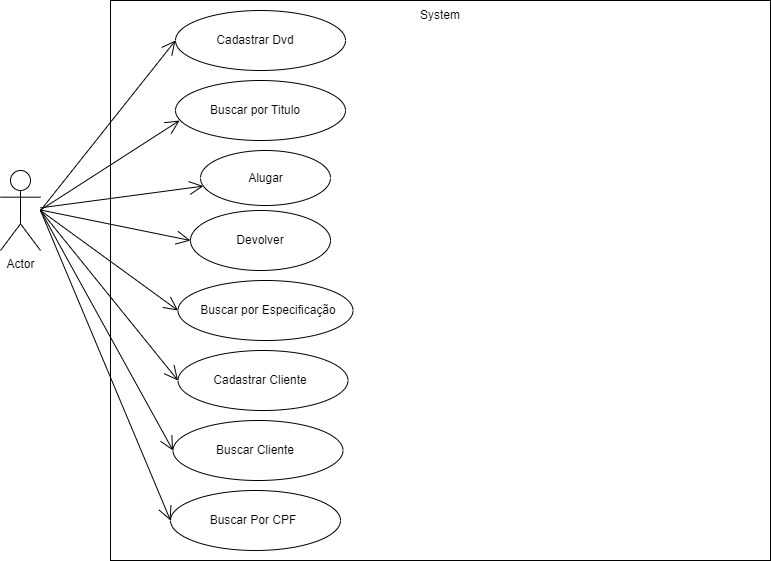

The diagram above was exported from draw.io. Its source (the exported page's mxGraphModel, read from the mxfile embedded in the PNG):
<mxGraphModel dx="828" dy="1621" grid="1" gridSize="10" guides="1" tooltips="1" connect="1" arrows="1" fold="1" page="1" pageScale="1" pageWidth="827" pageHeight="1169" math="0" shadow="0">
  <root>
    <mxCell id="0" />
    <mxCell id="1" parent="0" />
    <mxCell id="O5taNAgVBIaOBgWvoOia-1" value="Actor" style="shape=umlActor;verticalLabelPosition=bottom;verticalAlign=top;html=1;outlineConnect=0;" parent="1" vertex="1">
      <mxGeometry x="40" y="160" width="40" height="80" as="geometry" />
    </mxCell>
    <mxCell id="O5taNAgVBIaOBgWvoOia-2" value="" style="rounded=0;whiteSpace=wrap;html=1;" parent="1" vertex="1">
      <mxGeometry x="150" y="-10" width="660" height="560" as="geometry" />
    </mxCell>
    <mxCell id="O5taNAgVBIaOBgWvoOia-3" value="System" style="text;html=1;strokeColor=none;fillColor=none;align=center;verticalAlign=middle;whiteSpace=wrap;rounded=0;" parent="1" vertex="1">
      <mxGeometry x="450" y="-10" width="60" height="30" as="geometry" />
    </mxCell>
    <mxCell id="O5taNAgVBIaOBgWvoOia-4" value="" style="ellipse;whiteSpace=wrap;html=1;" parent="1" vertex="1">
      <mxGeometry x="215" width="170" height="60" as="geometry" />
    </mxCell>
    <mxCell id="O5taNAgVBIaOBgWvoOia-5" value="" style="ellipse;whiteSpace=wrap;html=1;" parent="1" vertex="1">
      <mxGeometry x="215" y="70" width="170" height="60" as="geometry" />
    </mxCell>
    <mxCell id="O5taNAgVBIaOBgWvoOia-7" value="" style="ellipse;whiteSpace=wrap;html=1;" parent="1" vertex="1">
      <mxGeometry x="217.5" y="270" width="175" height="60" as="geometry" />
    </mxCell>
    <mxCell id="O5taNAgVBIaOBgWvoOia-9" value="" style="ellipse;whiteSpace=wrap;html=1;" parent="1" vertex="1">
      <mxGeometry x="217.5" y="340" width="170" height="60" as="geometry" />
    </mxCell>
    <mxCell id="O5taNAgVBIaOBgWvoOia-10" value="" style="ellipse;whiteSpace=wrap;html=1;" parent="1" vertex="1">
      <mxGeometry x="240" y="140" width="130" height="55" as="geometry" />
    </mxCell>
    <mxCell id="O5taNAgVBIaOBgWvoOia-11" value="" style="ellipse;whiteSpace=wrap;html=1;" parent="1" vertex="1">
      <mxGeometry x="230" y="200" width="140" height="60" as="geometry" />
    </mxCell>
    <mxCell id="O5taNAgVBIaOBgWvoOia-12" value="" style="endArrow=open;endFill=1;endSize=12;html=1;rounded=0;entryX=0;entryY=0.5;entryDx=0;entryDy=0;" parent="1" target="O5taNAgVBIaOBgWvoOia-4" edge="1">
      <mxGeometry width="160" relative="1" as="geometry">
        <mxPoint x="80" y="200" as="sourcePoint" />
        <mxPoint x="240" y="170" as="targetPoint" />
      </mxGeometry>
    </mxCell>
    <mxCell id="O5taNAgVBIaOBgWvoOia-13" value="" style="endArrow=open;endFill=1;endSize=12;html=1;rounded=0;entryX=0.024;entryY=0.667;entryDx=0;entryDy=0;entryPerimeter=0;" parent="1" target="O5taNAgVBIaOBgWvoOia-5" edge="1">
      <mxGeometry width="160" relative="1" as="geometry">
        <mxPoint x="80" y="199.5" as="sourcePoint" />
        <mxPoint x="240" y="199.5" as="targetPoint" />
      </mxGeometry>
    </mxCell>
    <mxCell id="O5taNAgVBIaOBgWvoOia-17" value="" style="endArrow=open;endFill=1;endSize=12;html=1;rounded=0;entryX=0;entryY=0.5;entryDx=0;entryDy=0;" parent="1" target="O5taNAgVBIaOBgWvoOia-7" edge="1">
      <mxGeometry width="160" relative="1" as="geometry">
        <mxPoint x="80" y="200" as="sourcePoint" />
        <mxPoint x="250" y="210" as="targetPoint" />
      </mxGeometry>
    </mxCell>
    <mxCell id="O5taNAgVBIaOBgWvoOia-18" value="" style="endArrow=open;endFill=1;endSize=12;html=1;rounded=0;entryX=0;entryY=0.5;entryDx=0;entryDy=0;" parent="1" target="fCCJ_7S85sMmX6dNa3kC-1" edge="1">
      <mxGeometry width="160" relative="1" as="geometry">
        <mxPoint x="80" y="200" as="sourcePoint" />
        <mxPoint x="190" y="440" as="targetPoint" />
      </mxGeometry>
    </mxCell>
    <mxCell id="O5taNAgVBIaOBgWvoOia-19" value="" style="endArrow=open;endFill=1;endSize=12;html=1;rounded=0;entryX=0;entryY=0.5;entryDx=0;entryDy=0;" parent="1" target="O5taNAgVBIaOBgWvoOia-9" edge="1">
      <mxGeometry width="160" relative="1" as="geometry">
        <mxPoint x="80" y="200" as="sourcePoint" />
        <mxPoint x="215" y="409.5" as="targetPoint" />
      </mxGeometry>
    </mxCell>
    <mxCell id="Xn8vD4NkGYyuje74mwrS-1" value="Cadastrar Dvd" style="text;html=1;strokeColor=none;fillColor=none;align=center;verticalAlign=middle;whiteSpace=wrap;rounded=0;" parent="1" vertex="1">
      <mxGeometry x="235" y="15" width="120" height="30" as="geometry" />
    </mxCell>
    <mxCell id="Xn8vD4NkGYyuje74mwrS-2" value="Buscar por Titulo" style="text;html=1;strokeColor=none;fillColor=none;align=center;verticalAlign=middle;whiteSpace=wrap;rounded=0;" parent="1" vertex="1">
      <mxGeometry x="235" y="85" width="120" height="30" as="geometry" />
    </mxCell>
    <mxCell id="Xn8vD4NkGYyuje74mwrS-4" value="Buscar por Especificação" style="text;html=1;strokeColor=none;fillColor=none;align=center;verticalAlign=middle;whiteSpace=wrap;rounded=0;" parent="1" vertex="1">
      <mxGeometry x="232.5" y="285" width="150" height="30" as="geometry" />
    </mxCell>
    <mxCell id="Xn8vD4NkGYyuje74mwrS-6" value="Cadastrar Cliente" style="text;html=1;strokeColor=none;fillColor=none;align=center;verticalAlign=middle;whiteSpace=wrap;rounded=0;" parent="1" vertex="1">
      <mxGeometry x="240" y="355" width="120" height="30" as="geometry" />
    </mxCell>
    <mxCell id="Xn8vD4NkGYyuje74mwrS-7" value="Alugar" style="text;html=1;strokeColor=none;fillColor=none;align=center;verticalAlign=middle;whiteSpace=wrap;rounded=0;" parent="1" vertex="1">
      <mxGeometry x="267.5" y="152.5" width="75" height="30" as="geometry" />
    </mxCell>
    <mxCell id="Xn8vD4NkGYyuje74mwrS-8" value="Devolver" style="text;html=1;strokeColor=none;fillColor=none;align=center;verticalAlign=middle;whiteSpace=wrap;rounded=0;" parent="1" vertex="1">
      <mxGeometry x="240" y="215" width="120" height="30" as="geometry" />
    </mxCell>
    <mxCell id="HgqbLmEEAlEBZVTcmFQo-2" value="" style="endArrow=open;endFill=1;endSize=12;html=1;rounded=0;" parent="1" source="O5taNAgVBIaOBgWvoOia-1" target="O5taNAgVBIaOBgWvoOia-10" edge="1">
      <mxGeometry width="160" relative="1" as="geometry">
        <mxPoint x="80" y="187" as="sourcePoint" />
        <mxPoint x="240" y="187" as="targetPoint" />
      </mxGeometry>
    </mxCell>
    <mxCell id="HgqbLmEEAlEBZVTcmFQo-3" value="" style="endArrow=open;endFill=1;endSize=12;html=1;rounded=0;entryX=0;entryY=0.5;entryDx=0;entryDy=0;" parent="1" target="O5taNAgVBIaOBgWvoOia-11" edge="1">
      <mxGeometry width="160" relative="1" as="geometry">
        <mxPoint x="80" y="199.5" as="sourcePoint" />
        <mxPoint x="240" y="199.5" as="targetPoint" />
      </mxGeometry>
    </mxCell>
    <mxCell id="fCCJ_7S85sMmX6dNa3kC-1" value="" style="ellipse;whiteSpace=wrap;html=1;" parent="1" vertex="1">
      <mxGeometry x="212.5" y="410" width="170" height="60" as="geometry" />
    </mxCell>
    <mxCell id="fCCJ_7S85sMmX6dNa3kC-2" value="Buscar Cliente" style="text;html=1;strokeColor=none;fillColor=none;align=center;verticalAlign=middle;whiteSpace=wrap;rounded=0;" parent="1" vertex="1">
      <mxGeometry x="235" y="425" width="120" height="30" as="geometry" />
    </mxCell>
    <mxCell id="fCCJ_7S85sMmX6dNa3kC-3" value="" style="ellipse;whiteSpace=wrap;html=1;" parent="1" vertex="1">
      <mxGeometry x="210" y="480" width="170" height="60" as="geometry" />
    </mxCell>
    <mxCell id="fCCJ_7S85sMmX6dNa3kC-4" value="Buscar Por CPF" style="text;html=1;strokeColor=none;fillColor=none;align=center;verticalAlign=middle;whiteSpace=wrap;rounded=0;" parent="1" vertex="1">
      <mxGeometry x="232.5" y="495" width="120" height="30" as="geometry" />
    </mxCell>
    <mxCell id="fCCJ_7S85sMmX6dNa3kC-5" value="" style="endArrow=open;endFill=1;endSize=12;html=1;rounded=0;entryX=0;entryY=0.5;entryDx=0;entryDy=0;" parent="1" target="fCCJ_7S85sMmX6dNa3kC-3" edge="1">
      <mxGeometry width="160" relative="1" as="geometry">
        <mxPoint x="80" y="200" as="sourcePoint" />
        <mxPoint x="202.5" y="510" as="targetPoint" />
      </mxGeometry>
    </mxCell>
  </root>
</mxGraphModel>